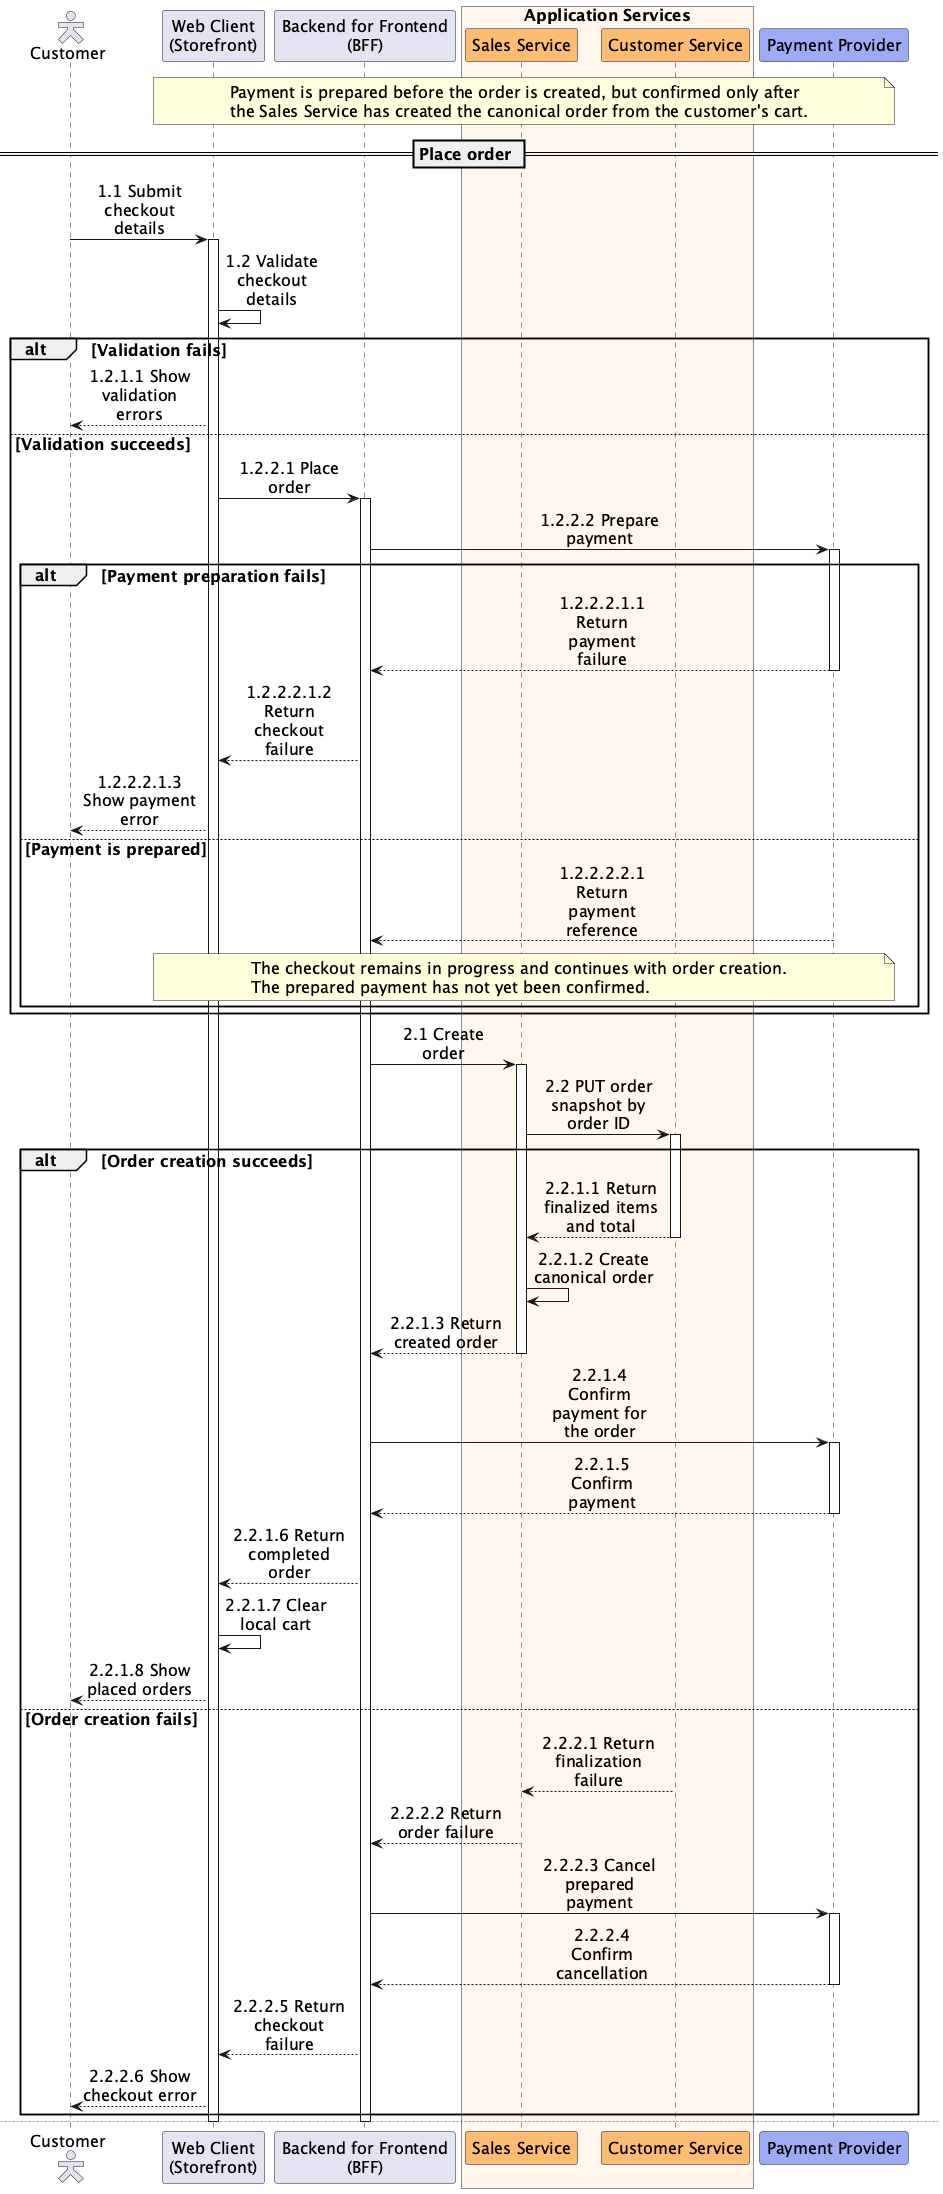

The diagram above was rendered by PlantUML. Its source (embedded in the PNG):
@startuml sequence-place-order
skinparam defaultFontSize 16
skinparam actorStyle hollow
skinparam sequenceMessageAlign center
skinparam responseMessageBelowArrow true
skinparam maxMessageSize 120

actor "Customer" as Customer

participant "Web Client\n(Storefront)" as Client
participant "Backend for Frontend\n(BFF)" as Bff

box "Application Services" #FFF7ED
participant "Sales Service" as Sales #FDBA74
participant "Customer Service" as Customers #FDBA74
end box
participant "Payment Provider" as Payment #9CAAF5

note over Client, Payment
Payment is prepared before the order is created, but confirmed only after
the Sales Service has created the canonical order from the customer's cart.
end note

== Place order ==
Customer -> Client : 1.1 Submit checkout details
activate Client
Client -> Client : 1.2 Validate checkout details

alt Validation fails
  Client --> Customer : 1.2.1.1 Show validation errors
else Validation succeeds
  Client -> Bff : 1.2.2.1 Place order
  activate Bff
  Bff -> Payment : 1.2.2.2 Prepare payment
  activate Payment

  alt Payment preparation fails
    Payment --> Bff : 1.2.2.2.1.1 Return payment failure
    deactivate Payment
    Bff --> Client : 1.2.2.2.1.2 Return checkout failure
    Client --> Customer : 1.2.2.2.1.3 Show payment error
  else Payment is prepared
    Payment --> Bff : 1.2.2.2.2.1 Return payment reference
    deactivate Payment
    note over Client, Payment
    The checkout remains in progress and continues with order creation.
    The prepared payment has not yet been confirmed.
    end note
  end
end

Bff -> Sales : 2.1 Create order
activate Sales
Sales -> Customers : 2.2 PUT order snapshot by order ID
activate Customers

alt Order creation succeeds
  Customers --> Sales : 2.2.1.1 Return finalized items and total
  deactivate Customers
  Sales -> Sales : 2.2.1.2 Create canonical order
  Sales --> Bff : 2.2.1.3 Return created order
  deactivate Sales
  Bff -> Payment : 2.2.1.4 Confirm payment for the order
  activate Payment
  Payment --> Bff : 2.2.1.5 Confirm payment
  deactivate Payment
  Bff --> Client : 2.2.1.6 Return completed order
  Client -> Client : 2.2.1.7 Clear local cart
  Client --> Customer : 2.2.1.8 Show placed orders
else Order creation fails
  Customers --> Sales : 2.2.2.1 Return finalization failure
  deactivate Customers
  Sales --> Bff : 2.2.2.2 Return order failure
  deactivate Sales
  Bff -> Payment : 2.2.2.3 Cancel prepared payment
  activate Payment
  Payment --> Bff : 2.2.2.4 Confirm cancellation
  deactivate Payment
  Bff --> Client : 2.2.2.5 Return checkout failure
  Client --> Customer : 2.2.2.6 Show checkout error
end
deactivate Bff
deactivate Client

newpage Asynchronous payment notification

== Asynchronous payment notification ==
Payment -> Bff : 3.1 Send payment event

activate Bff
Bff -> Bff : 3.2 Classify event

alt Successful charge for an order
  Bff -> Sales : 3.2.1.1 Record payment outcome
  activate Sales
  Sales -> Sales : 3.2.1.2 Verify order and store payment record
  Sales --> Bff : 3.2.1.3 Confirm payment recorded
  deactivate Sales
  Bff --> Payment : 3.2.1.4 Accept event
else Unrelated event
  Bff --> Payment : 3.2.2.1 Ignore event
  deactivate Bff
end

@enduml